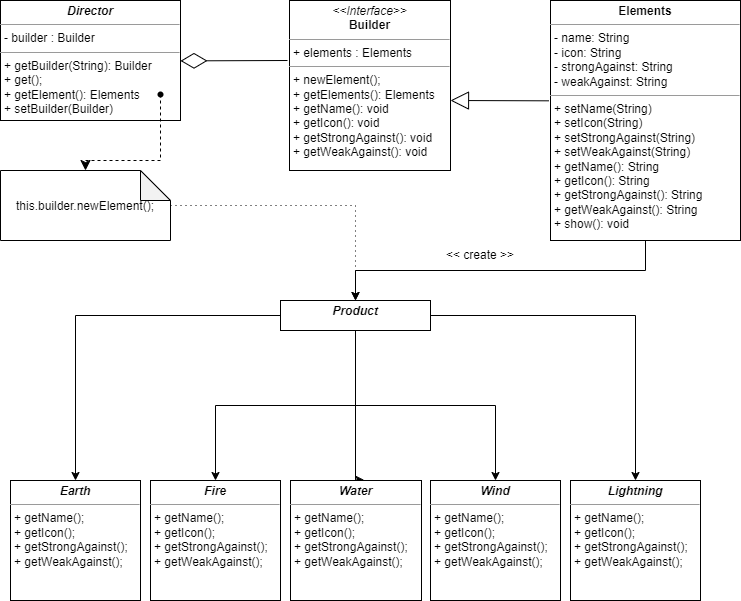

The diagram above was exported from draw.io. Its source (the exported page's mxGraphModel, read from the mxfile embedded in the PNG):
<mxGraphModel dx="1080" dy="549" grid="1" gridSize="10" guides="1" tooltips="1" connect="1" arrows="1" fold="1" page="1" pageScale="1" pageWidth="827" pageHeight="1169" math="0" shadow="0">
  <root>
    <mxCell id="0" />
    <mxCell id="1" parent="0" />
    <mxCell id="nim1G6xeotWCJZkOYcNj-20" value="" style="edgeStyle=orthogonalEdgeStyle;rounded=0;orthogonalLoop=1;jettySize=auto;html=1;exitX=0.5;exitY=1;exitDx=0;exitDy=0;" edge="1" parent="1" source="nim1G6xeotWCJZkOYcNj-21" target="nim1G6xeotWCJZkOYcNj-19">
      <mxGeometry relative="1" as="geometry">
        <mxPoint x="675" y="340" as="sourcePoint" />
      </mxGeometry>
    </mxCell>
    <mxCell id="nim1G6xeotWCJZkOYcNj-6" value="&lt;p style=&quot;margin:0px;margin-top:4px;text-align:center;&quot;&gt;&lt;i&gt;&lt;b&gt;Director&lt;/b&gt;&lt;/i&gt;&lt;/p&gt;&lt;hr size=&quot;1&quot;&gt;&lt;p style=&quot;margin:0px;margin-left:4px;&quot;&gt;- builder : Builder&lt;/p&gt;&lt;hr size=&quot;1&quot;&gt;&lt;p style=&quot;margin:0px;margin-left:4px;&quot;&gt;+ getBuilder(String): Builder&lt;br&gt;+ get();&lt;/p&gt;&lt;p style=&quot;margin:0px;margin-left:4px;&quot;&gt;+ getElement(): Elements&lt;br&gt;+ setBuilder(Builder)&lt;/p&gt;" style="verticalAlign=top;align=left;overflow=fill;fontSize=12;fontFamily=Helvetica;html=1;whiteSpace=wrap;" vertex="1" parent="1">
      <mxGeometry x="30" y="20" width="180" height="120" as="geometry" />
    </mxCell>
    <mxCell id="nim1G6xeotWCJZkOYcNj-7" value="&lt;p style=&quot;margin:0px;margin-top:4px;text-align:center;&quot;&gt;&lt;i&gt;&amp;lt;&amp;lt;Interface&amp;gt;&amp;gt;&lt;/i&gt;&lt;br&gt;&lt;b&gt;Builder&lt;/b&gt;&lt;/p&gt;&lt;hr size=&quot;1&quot;&gt;&lt;p style=&quot;margin:0px;margin-left:4px;&quot;&gt;+ elements : Elements&lt;br&gt;&lt;/p&gt;&lt;hr size=&quot;1&quot;&gt;&lt;p style=&quot;margin:0px;margin-left:4px;&quot;&gt;+ newElement();&lt;br&gt;&lt;/p&gt;&lt;p style=&quot;margin:0px;margin-left:4px;&quot;&gt;+ getElements(): Elements&lt;br&gt;+ getName(): void&lt;br&gt;+ getIcon(): void&lt;br&gt;+ getStrongAgainst(): void&lt;/p&gt;&lt;p style=&quot;margin:0px;margin-left:4px;&quot;&gt;+ getWeakAgainst(): void&lt;/p&gt;" style="verticalAlign=top;align=left;overflow=fill;fontSize=12;fontFamily=Helvetica;html=1;whiteSpace=wrap;" vertex="1" parent="1">
      <mxGeometry x="319" y="20" width="161" height="170" as="geometry" />
    </mxCell>
    <mxCell id="nim1G6xeotWCJZkOYcNj-8" value="" style="endArrow=diamondThin;endFill=0;endSize=24;html=1;rounded=0;" edge="1" parent="1">
      <mxGeometry width="160" relative="1" as="geometry">
        <mxPoint x="317" y="80" as="sourcePoint" />
        <mxPoint x="210" y="80.38" as="targetPoint" />
      </mxGeometry>
    </mxCell>
    <mxCell id="nim1G6xeotWCJZkOYcNj-9" value="" style="endArrow=block;endSize=16;endFill=0;html=1;rounded=0;exitX=-0.008;exitY=0.418;exitDx=0;exitDy=0;exitPerimeter=0;" edge="1" parent="1" source="nim1G6xeotWCJZkOYcNj-21">
      <mxGeometry width="160" relative="1" as="geometry">
        <mxPoint x="590" y="124" as="sourcePoint" />
        <mxPoint x="480" y="120" as="targetPoint" />
      </mxGeometry>
    </mxCell>
    <mxCell id="nim1G6xeotWCJZkOYcNj-16" value="" style="shape=waypoint;sketch=0;fillStyle=solid;size=6;pointerEvents=1;points=[];resizable=0;rotatable=0;perimeter=centerPerimeter;snapToPoint=1;fillColor=#ffffff;strokeColor=#000000;" vertex="1" parent="1">
      <mxGeometry x="180" y="104" width="20" height="20" as="geometry" />
    </mxCell>
    <mxCell id="nim1G6xeotWCJZkOYcNj-17" value="" style="edgeStyle=segmentEdgeStyle;endArrow=classic;html=1;curved=0;rounded=0;endSize=8;startSize=8;dashed=1;entryX=0.5;entryY=0;entryDx=0;entryDy=0;entryPerimeter=0;" edge="1" parent="1" source="nim1G6xeotWCJZkOYcNj-16" target="nim1G6xeotWCJZkOYcNj-18">
      <mxGeometry width="50" height="50" relative="1" as="geometry">
        <mxPoint x="240" y="180" as="sourcePoint" />
        <mxPoint x="290" y="420" as="targetPoint" />
        <Array as="points">
          <mxPoint x="190" y="180" />
          <mxPoint x="115" y="180" />
        </Array>
      </mxGeometry>
    </mxCell>
    <mxCell id="nim1G6xeotWCJZkOYcNj-34" style="edgeStyle=orthogonalEdgeStyle;rounded=0;orthogonalLoop=1;jettySize=auto;html=1;entryX=0.5;entryY=0;entryDx=0;entryDy=0;dashed=1;dashPattern=1 4;" edge="1" parent="1" source="nim1G6xeotWCJZkOYcNj-18" target="nim1G6xeotWCJZkOYcNj-19">
      <mxGeometry relative="1" as="geometry" />
    </mxCell>
    <mxCell id="nim1G6xeotWCJZkOYcNj-18" value="&lt;p style=&quot;line-height: 0%;&quot;&gt;&lt;font style=&quot;font-size: 12px;&quot;&gt;this.builder.newElement();&lt;/font&gt;&lt;/p&gt;" style="shape=note;whiteSpace=wrap;html=1;backgroundOutline=1;darkOpacity=0.05;rotation=0;" vertex="1" parent="1">
      <mxGeometry x="30" y="190" width="170" height="70" as="geometry" />
    </mxCell>
    <mxCell id="nim1G6xeotWCJZkOYcNj-24" value="" style="edgeStyle=orthogonalEdgeStyle;rounded=0;orthogonalLoop=1;jettySize=auto;html=1;" edge="1" parent="1" source="nim1G6xeotWCJZkOYcNj-19" target="nim1G6xeotWCJZkOYcNj-23">
      <mxGeometry relative="1" as="geometry" />
    </mxCell>
    <mxCell id="nim1G6xeotWCJZkOYcNj-29" style="edgeStyle=orthogonalEdgeStyle;rounded=0;orthogonalLoop=1;jettySize=auto;html=1;entryX=0.5;entryY=0;entryDx=0;entryDy=0;" edge="1" parent="1" source="nim1G6xeotWCJZkOYcNj-19" target="nim1G6xeotWCJZkOYcNj-25">
      <mxGeometry relative="1" as="geometry" />
    </mxCell>
    <mxCell id="nim1G6xeotWCJZkOYcNj-30" style="edgeStyle=orthogonalEdgeStyle;rounded=0;orthogonalLoop=1;jettySize=auto;html=1;entryX=0.562;entryY=-0.005;entryDx=0;entryDy=0;entryPerimeter=0;" edge="1" parent="1" source="nim1G6xeotWCJZkOYcNj-19" target="nim1G6xeotWCJZkOYcNj-26">
      <mxGeometry relative="1" as="geometry">
        <Array as="points">
          <mxPoint x="385" y="499" />
        </Array>
      </mxGeometry>
    </mxCell>
    <mxCell id="nim1G6xeotWCJZkOYcNj-31" style="edgeStyle=orthogonalEdgeStyle;rounded=0;orthogonalLoop=1;jettySize=auto;html=1;" edge="1" parent="1" source="nim1G6xeotWCJZkOYcNj-19" target="nim1G6xeotWCJZkOYcNj-27">
      <mxGeometry relative="1" as="geometry" />
    </mxCell>
    <mxCell id="nim1G6xeotWCJZkOYcNj-32" style="edgeStyle=orthogonalEdgeStyle;rounded=0;orthogonalLoop=1;jettySize=auto;html=1;" edge="1" parent="1" source="nim1G6xeotWCJZkOYcNj-19" target="nim1G6xeotWCJZkOYcNj-28">
      <mxGeometry relative="1" as="geometry" />
    </mxCell>
    <mxCell id="nim1G6xeotWCJZkOYcNj-19" value="&lt;p style=&quot;margin:0px;margin-top:4px;text-align:center;&quot;&gt;&lt;b&gt;&lt;i&gt;Product&lt;/i&gt;&lt;/b&gt;&lt;/p&gt;&lt;p style=&quot;margin:0px;margin-left:4px;&quot;&gt;&lt;br&gt;&lt;/p&gt;" style="verticalAlign=top;align=left;overflow=fill;fontSize=12;fontFamily=Helvetica;html=1;whiteSpace=wrap;" vertex="1" parent="1">
      <mxGeometry x="310" y="320" width="150" height="30" as="geometry" />
    </mxCell>
    <mxCell id="nim1G6xeotWCJZkOYcNj-21" value="&lt;p style=&quot;margin:0px;margin-top:4px;text-align:center;&quot;&gt;&lt;b&gt;Elements&lt;/b&gt;&lt;/p&gt;&lt;hr size=&quot;1&quot;&gt;&lt;p style=&quot;margin:0px;margin-left:4px;&quot;&gt;- name: String&lt;br&gt;- icon: String&lt;/p&gt;&lt;p style=&quot;margin:0px;margin-left:4px;&quot;&gt;- strongAgainst: String&lt;br&gt;- weakAgainst: String&lt;/p&gt;&lt;hr size=&quot;1&quot;&gt;&lt;p style=&quot;margin:0px;margin-left:4px;&quot;&gt;+ setName(String)&lt;br&gt;+ setIcon(String)&lt;/p&gt;&lt;p style=&quot;margin:0px;margin-left:4px;&quot;&gt;+ setStrongAgainst(String)&lt;/p&gt;&lt;p style=&quot;margin:0px;margin-left:4px;&quot;&gt;+ setWeakAgainst(String)&lt;/p&gt;&lt;p style=&quot;margin:0px;margin-left:4px;&quot;&gt;+ getName(): String&lt;/p&gt;&lt;p style=&quot;margin:0px;margin-left:4px;&quot;&gt;+ getIcon(): String&lt;/p&gt;&lt;p style=&quot;margin:0px;margin-left:4px;&quot;&gt;+ getStrongAgainst(): String&lt;/p&gt;&lt;p style=&quot;margin:0px;margin-left:4px;&quot;&gt;+ getWeakAgainst(): String&lt;/p&gt;&lt;p style=&quot;margin:0px;margin-left:4px;&quot;&gt;+ show(): void&lt;/p&gt;" style="verticalAlign=top;align=left;overflow=fill;fontSize=12;fontFamily=Helvetica;html=1;whiteSpace=wrap;" vertex="1" parent="1">
      <mxGeometry x="580" y="20" width="190" height="240" as="geometry" />
    </mxCell>
    <mxCell id="nim1G6xeotWCJZkOYcNj-23" value="&lt;p style=&quot;margin:0px;margin-top:4px;text-align:center;&quot;&gt;&lt;i&gt;&lt;b&gt;Earth&lt;/b&gt;&lt;/i&gt;&lt;/p&gt;&lt;hr size=&quot;1&quot;&gt;&lt;p style=&quot;margin:0px;margin-left:4px;&quot;&gt;&lt;span style=&quot;background-color: initial;&quot;&gt;+ getName();&lt;/span&gt;&lt;br&gt;&lt;/p&gt;&lt;p style=&quot;border-color: var(--border-color); margin: 0px 0px 0px 4px;&quot;&gt;+ getIcon();&lt;/p&gt;&lt;p style=&quot;border-color: var(--border-color); margin: 0px 0px 0px 4px;&quot;&gt;+ getStrongAgainst();&lt;/p&gt;&lt;p style=&quot;border-color: var(--border-color); margin: 0px 0px 0px 4px;&quot;&gt;+ getWeakAgainst();&lt;/p&gt;" style="verticalAlign=top;align=left;overflow=fill;fontSize=12;fontFamily=Helvetica;html=1;whiteSpace=wrap;" vertex="1" parent="1">
      <mxGeometry x="40" y="500" width="130" height="120" as="geometry" />
    </mxCell>
    <mxCell id="nim1G6xeotWCJZkOYcNj-25" value="&lt;p style=&quot;margin:0px;margin-top:4px;text-align:center;&quot;&gt;&lt;i&gt;&lt;b&gt;Fire&lt;/b&gt;&lt;/i&gt;&lt;/p&gt;&lt;hr size=&quot;1&quot;&gt;&lt;p style=&quot;margin:0px;margin-left:4px;&quot;&gt;&lt;span style=&quot;background-color: initial;&quot;&gt;+ getName();&lt;/span&gt;&lt;br&gt;&lt;/p&gt;&lt;p style=&quot;border-color: var(--border-color); margin: 0px 0px 0px 4px;&quot;&gt;+ getIcon();&lt;/p&gt;&lt;p style=&quot;border-color: var(--border-color); margin: 0px 0px 0px 4px;&quot;&gt;+ getStrongAgainst();&lt;/p&gt;&lt;p style=&quot;border-color: var(--border-color); margin: 0px 0px 0px 4px;&quot;&gt;+ getWeakAgainst();&lt;/p&gt;" style="verticalAlign=top;align=left;overflow=fill;fontSize=12;fontFamily=Helvetica;html=1;whiteSpace=wrap;" vertex="1" parent="1">
      <mxGeometry x="180" y="500" width="130" height="120" as="geometry" />
    </mxCell>
    <mxCell id="nim1G6xeotWCJZkOYcNj-26" value="&lt;p style=&quot;margin:0px;margin-top:4px;text-align:center;&quot;&gt;&lt;i&gt;&lt;b&gt;Water&lt;/b&gt;&lt;/i&gt;&lt;/p&gt;&lt;hr size=&quot;1&quot;&gt;&lt;p style=&quot;margin:0px;margin-left:4px;&quot;&gt;&lt;span style=&quot;background-color: initial;&quot;&gt;+ getName();&lt;/span&gt;&lt;br&gt;&lt;/p&gt;&lt;p style=&quot;border-color: var(--border-color); margin: 0px 0px 0px 4px;&quot;&gt;+ getIcon();&lt;/p&gt;&lt;p style=&quot;border-color: var(--border-color); margin: 0px 0px 0px 4px;&quot;&gt;+ getStrongAgainst();&lt;/p&gt;&lt;p style=&quot;border-color: var(--border-color); margin: 0px 0px 0px 4px;&quot;&gt;+ getWeakAgainst();&lt;/p&gt;" style="verticalAlign=top;align=left;overflow=fill;fontSize=12;fontFamily=Helvetica;html=1;whiteSpace=wrap;" vertex="1" parent="1">
      <mxGeometry x="320" y="500" width="131" height="120" as="geometry" />
    </mxCell>
    <mxCell id="nim1G6xeotWCJZkOYcNj-27" value="&lt;p style=&quot;margin:0px;margin-top:4px;text-align:center;&quot;&gt;&lt;i&gt;&lt;b&gt;Wind&lt;/b&gt;&lt;/i&gt;&lt;/p&gt;&lt;hr size=&quot;1&quot;&gt;&lt;p style=&quot;margin:0px;margin-left:4px;&quot;&gt;&lt;span style=&quot;background-color: initial;&quot;&gt;+ getName();&lt;/span&gt;&lt;br&gt;&lt;/p&gt;&lt;p style=&quot;border-color: var(--border-color); margin: 0px 0px 0px 4px;&quot;&gt;+ getIcon();&lt;/p&gt;&lt;p style=&quot;border-color: var(--border-color); margin: 0px 0px 0px 4px;&quot;&gt;+ getStrongAgainst();&lt;/p&gt;&lt;p style=&quot;border-color: var(--border-color); margin: 0px 0px 0px 4px;&quot;&gt;+ getWeakAgainst();&lt;/p&gt;" style="verticalAlign=top;align=left;overflow=fill;fontSize=12;fontFamily=Helvetica;html=1;whiteSpace=wrap;" vertex="1" parent="1">
      <mxGeometry x="460" y="500" width="130" height="120" as="geometry" />
    </mxCell>
    <mxCell id="nim1G6xeotWCJZkOYcNj-28" value="&lt;p style=&quot;margin:0px;margin-top:4px;text-align:center;&quot;&gt;&lt;i&gt;&lt;b&gt;Lightning&lt;/b&gt;&lt;/i&gt;&lt;/p&gt;&lt;hr size=&quot;1&quot;&gt;&lt;p style=&quot;margin:0px;margin-left:4px;&quot;&gt;&lt;span style=&quot;background-color: initial;&quot;&gt;+ getName();&lt;/span&gt;&lt;br&gt;&lt;/p&gt;&lt;p style=&quot;border-color: var(--border-color); margin: 0px 0px 0px 4px;&quot;&gt;+ getIcon();&lt;/p&gt;&lt;p style=&quot;border-color: var(--border-color); margin: 0px 0px 0px 4px;&quot;&gt;+ getStrongAgainst();&lt;/p&gt;&lt;p style=&quot;border-color: var(--border-color); margin: 0px 0px 0px 4px;&quot;&gt;+ getWeakAgainst();&lt;/p&gt;" style="verticalAlign=top;align=left;overflow=fill;fontSize=12;fontFamily=Helvetica;html=1;whiteSpace=wrap;" vertex="1" parent="1">
      <mxGeometry x="600" y="500" width="130" height="120" as="geometry" />
    </mxCell>
    <mxCell id="nim1G6xeotWCJZkOYcNj-33" value="&amp;lt;&amp;lt; create &amp;gt;&amp;gt;" style="text;html=1;strokeColor=none;fillColor=none;align=center;verticalAlign=middle;whiteSpace=wrap;rounded=0;" vertex="1" parent="1">
      <mxGeometry x="470" y="260" width="80" height="30" as="geometry" />
    </mxCell>
  </root>
</mxGraphModel>